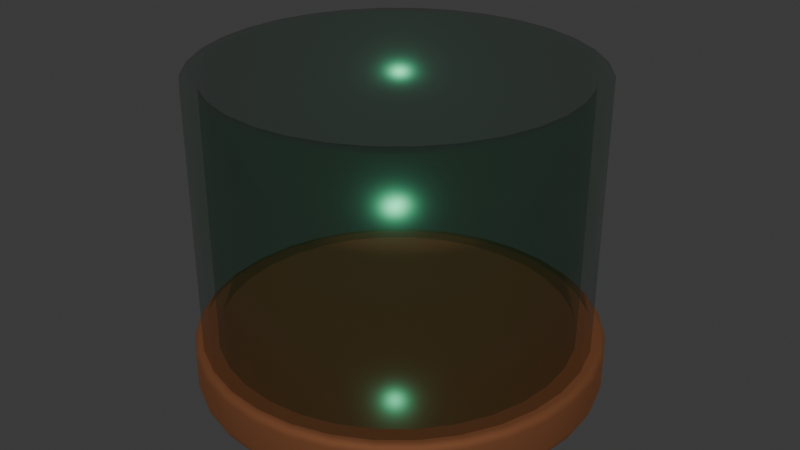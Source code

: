 # Source: TV_HeadJar.blend  (saved by Blender 4.0.36; exported with 4.5.12 LTS)
import bpy
from mathutils import Matrix  # noqa: F401  (used for matrix-valued properties, if any)

bpy.ops.wm.read_factory_settings(use_empty=True)
scene = bpy.context.scene
scene.name = 'Scene'

# ---- materials (node trees are filled in below, after node groups)
mat_head_base = bpy.data.materials.new('Head_Base')
mat_head_base.use_transparent_shadow = False
mat_head_glass = bpy.data.materials.new('head_Glass')
mat_head_glass.surface_render_method = 'BLENDED'
mat_head_glass.blend_method = 'BLEND'

# ---- material node trees
mat_head_base.use_nodes = True; mat_head_base.node_tree.nodes.clear()
_N = mat_head_base.node_tree.nodes; _L = mat_head_base.node_tree.links
n0 = _N.new('ShaderNodeBsdfPrincipled'); n0.name = 'Principled BSDF'; n0.location = (10, 300)
n0.inputs[0].default_value = (0.2585, 0.1008, 0.04281, 1.0)
n0.inputs[1].default_value = 0.7054
n0.inputs[2].default_value = 0.8333
n0.inputs[3].default_value = 1.45
n1 = _N.new('ShaderNodeOutputMaterial'); n1.name = 'Material Output'; n1.location = (300, 300)
_L.new(n0.outputs[0], n1.inputs[0])
n1.is_active_output = True
mat_head_glass.use_nodes = True; mat_head_glass.node_tree.nodes.clear()
_N = mat_head_glass.node_tree.nodes; _L = mat_head_glass.node_tree.links
n0 = _N.new('ShaderNodeBsdfPrincipled'); n0.name = 'Principled BSDF'; n0.location = (10, 300)
n0.inputs[0].default_value = (0.0, 0.1018, 0.04075, 1.0)
n0.inputs[1].default_value = 0.6977
n0.inputs[2].default_value = 0.2364
n0.inputs[3].default_value = 1.45
n0.inputs[4].default_value = 0.2558
n1 = _N.new('ShaderNodeOutputMaterial'); n1.name = 'Material Output'; n1.location = (300, 300)
n1.target = 'CYCLES'
n2 = _N.new('ShaderNodeOutputMaterial'); n2.name = 'Material Output.001'; n2.location = (0, 0)
n2.target = 'EEVEE'
n3 = _N.new('ShaderNodeMixShader'); n3.name = 'Mix Shader'; n3.location = (0, 0)
n3.label = 'Disable Shadow'
n3.hide = True
n4 = _N.new('ShaderNodeLightPath'); n4.name = 'Light Path'; n4.location = (0, 0)
n4.hide = True
n5 = _N.new('ShaderNodeBsdfTransparent'); n5.name = 'Transparent BSDF'; n5.location = (0, 0)
n5.hide = True
_L.new(n0.outputs[0], n1.inputs[0])
_L.new(n0.outputs[0], n3.inputs[1])
_L.new(n3.outputs[0], n2.inputs[0])
_L.new(n4.outputs[1], n3.inputs[0])
_L.new(n5.outputs[0], n3.inputs[2])
n1.is_active_output = True

# ---- world
world_world = bpy.data.worlds.new('World'); scene.world = world_world
world_world.use_nodes = True; world_world.node_tree.nodes.clear()
_N = world_world.node_tree.nodes; _L = world_world.node_tree.links
n0 = _N.new('ShaderNodeOutputWorld'); n0.name = 'World Output'; n0.location = (300, 300)
n1 = _N.new('ShaderNodeBackground'); n1.name = 'Background'; n1.location = (10, 300)
n1.inputs[0].default_value = (0.05088, 0.05088, 0.05088, 1.0)
_L.new(n1.outputs[0], n0.inputs[0])
n0.is_active_output = True
world_world.color = (0.05088, 0.05088, 0.05088)
world_world.use_sun_shadow = False
world_world.sun_shadow_jitter_overblur = 0.0

# ---- meshes
me_cylinder_001 = bpy.data.meshes.new('Cylinder.001')
me_cylinder_001.from_pydata([(0.05854, 0.5307, 0.1386), (0.05854, 0.537, 0.1341), (0.05854, 0.5412, 0.1274), (0.1619, 0.5205, 0.1386), (0.1631, 0.5267, 0.1341), (0.1639, 0.5309, 0.1274), (0.2613, 0.4904, 0.1386), (0.2637, 0.4962, 0.1341), (0.2653, 0.5001, 0.1274), (0.3528, 0.4414, 0.1386), (0.3564, 0.4467, 0.1341), (0.3587, 0.4502, 0.1274), (0.4331, 0.3755, 0.1386), (0.4376, 0.38, 0.1341), (0.4406, 0.383, 0.1274), (0.499, 0.2953, 0.1386), (0.5043, 0.2988, 0.1341), (0.5078, 0.3011, 0.1274), (0.548, 0.2037, 0.1386), (0.5538, 0.2061, 0.1341), (0.5577, 0.2077, 0.1274), (0.5781, 0.1043, 0.1386), (0.5843, 0.1055, 0.1341), (0.5885, 0.1064, 0.1274), (0.5883, 0.000952, 0.1386), (0.5946, 0.000952, 0.1341), (0.5988, 0.000952, 0.1274), (0.5781, -0.1024, 0.1386), (0.5843, -0.1036, 0.1341), (0.5885, -0.1045, 0.1274), (0.548, -0.2018, 0.1386), (0.5538, -0.2042, 0.1341), (0.5577, -0.2058, 0.1274), (0.499, -0.2934, 0.1386), (0.5043, -0.2969, 0.1341), (0.5078, -0.2992, 0.1274), (0.4331, -0.3736, 0.1386), (0.4376, -0.3781, 0.1341), (0.4406, -0.3811, 0.1274), (0.3528, -0.4395, 0.1386), (0.3564, -0.4448, 0.1341), (0.3587, -0.4483, 0.1274), (0.2613, -0.4885, 0.1386), (0.2637, -0.4943, 0.1341), (0.2653, -0.4982, 0.1274), (0.1619, -0.5186, 0.1386), (0.1631, -0.5248, 0.1341), (0.1639, -0.529, 0.1274), (0.05854, -0.5288, 0.1386), (0.05854, -0.5351, 0.1341), (0.05854, -0.5393, 0.1274), (-0.04481, -0.5186, 0.1386), (-0.04604, -0.5248, 0.1341), (-0.04687, -0.529, 0.1274), (-0.1442, -0.4885, 0.1386), (-0.1466, -0.4943, 0.1341), (-0.1482, -0.4982, 0.1274), (-0.2358, -0.4395, 0.1386), (-0.2393, -0.4448, 0.1341), (-0.2416, -0.4483, 0.1274), (-0.316, -0.3736, 0.1386), (-0.3205, -0.3781, 0.1341), (-0.3235, -0.3811, 0.1274), (-0.3819, -0.2934, 0.1386), (-0.3872, -0.2969, 0.1341), (-0.3907, -0.2992, 0.1274), (-0.4309, -0.2018, 0.1386), (-0.4367, -0.2042, 0.1341), (-0.4406, -0.2058, 0.1274), (-0.461, -0.1024, 0.1386), (-0.4672, -0.1036, 0.1341), (-0.4714, -0.1045, 0.1274), (-0.4712, 0.000952, 0.1386), (-0.4775, 0.000952, 0.1341), (-0.4818, 0.000952, 0.1274), (-0.461, 0.1043, 0.1386), (-0.4672, 0.1055, 0.1341), (-0.4714, 0.1064, 0.1274), (-0.4309, 0.2037, 0.1386), (-0.4367, 0.2061, 0.1341), (-0.4406, 0.2077, 0.1274), (-0.3819, 0.2953, 0.1386), (-0.3872, 0.2988, 0.1341), (-0.3907, 0.3011, 0.1274), (-0.316, 0.3755, 0.1386), (-0.3205, 0.38, 0.1341), (-0.3235, 0.383, 0.1274), (-0.2358, 0.4414, 0.1386), (-0.2393, 0.4467, 0.1341), (-0.2416, 0.4502, 0.1274), (-0.1442, 0.4904, 0.1386), (-0.1466, 0.4962, 0.1341), (-0.1482, 0.5001, 0.1274), (-0.04481, 0.5205, 0.1386), (-0.04604, 0.5267, 0.1341), (-0.04687, 0.5309, 0.1274), (0.05854, 0.5135, 0.003518), (0.05854, 0.5405, 0.02266), (0.05854, 0.5342, 0.0126), (0.05854, 0.5247, 0.005878), (0.1585, 0.5036, 0.003518), (0.1607, 0.5146, 0.005878), (0.1626, 0.5239, 0.0126), (0.1638, 0.5301, 0.02266), (0.2547, 0.4745, 0.003518), (0.259, 0.4848, 0.005878), (0.2626, 0.4936, 0.0126), (0.265, 0.4994, 0.02266), (0.3433, 0.4271, 0.003518), (0.3495, 0.4364, 0.005878), (0.3548, 0.4443, 0.0126), (0.3583, 0.4496, 0.02266), (0.421, 0.3634, 0.003518), (0.4289, 0.3713, 0.005878), (0.4356, 0.378, 0.0126), (0.4401, 0.3825, 0.02266), (0.4847, 0.2857, 0.003518), (0.494, 0.2919, 0.005878), (0.5019, 0.2972, 0.0126), (0.5072, 0.3007, 0.02266), (0.5321, 0.1971, 0.003518), (0.5424, 0.2014, 0.005878), (0.5512, 0.205, 0.0126), (0.557, 0.2074, 0.02266), (0.5612, 0.1009, 0.003518), (0.5722, 0.1031, 0.005878), (0.5815, 0.105, 0.0126), (0.5877, 0.1062, 0.02266), (0.5711, 0.000952, 0.003518), (0.5823, 0.000952, 0.005878), (0.5918, 0.000952, 0.0126), (0.5981, 0.000952, 0.02266), (0.5612, -0.09904, 0.003518), (0.5722, -0.1012, 0.005878), (0.5815, -0.1031, 0.0126), (0.5877, -0.1043, 0.02266), (0.5321, -0.1952, 0.003518), (0.5424, -0.1995, 0.005878), (0.5512, -0.2031, 0.0126), (0.557, -0.2055, 0.02266), (0.4847, -0.2838, 0.003518), (0.494, -0.29, 0.005878), (0.5019, -0.2953, 0.0126), (0.5072, -0.2988, 0.02266), (0.421, -0.3615, 0.003518), (0.4289, -0.3694, 0.005878), (0.4356, -0.3761, 0.0126), (0.4401, -0.3806, 0.02266), (0.3433, -0.4252, 0.003518), (0.3495, -0.4345, 0.005878), (0.3548, -0.4424, 0.0126), (0.3583, -0.4477, 0.02266), (0.2547, -0.4726, 0.003518), (0.259, -0.4829, 0.005878), (0.2626, -0.4917, 0.0126), (0.265, -0.4975, 0.02266), (0.1585, -0.5017, 0.003518), (0.1607, -0.5127, 0.005878), (0.1626, -0.522, 0.0126), (0.1638, -0.5282, 0.02266), (0.05854, -0.5116, 0.003518), (0.05854, -0.5228, 0.005878), (0.05854, -0.5323, 0.0126), (0.05854, -0.5386, 0.02266), (-0.04145, -0.5017, 0.003518), (-0.04363, -0.5127, 0.005878), (-0.04549, -0.522, 0.0126), (-0.04672, -0.5282, 0.02266), (-0.1376, -0.4726, 0.003518), (-0.1419, -0.4829, 0.005878), (-0.1455, -0.4917, 0.0126), (-0.1479, -0.4975, 0.02266), (-0.2262, -0.4252, 0.003518), (-0.2324, -0.4345, 0.005878), (-0.2377, -0.4424, 0.0126), (-0.2412, -0.4477, 0.02266), (-0.3039, -0.3615, 0.003518), (-0.3118, -0.3694, 0.005878), (-0.3185, -0.3761, 0.0126), (-0.323, -0.3806, 0.02266), (-0.3676, -0.2838, 0.003518), (-0.3769, -0.29, 0.005878), (-0.3848, -0.2953, 0.0126), (-0.3901, -0.2988, 0.02266), (-0.415, -0.1952, 0.003518), (-0.4253, -0.1995, 0.005878), (-0.4341, -0.2031, 0.0126), (-0.4399, -0.2055, 0.02266), (-0.4442, -0.09904, 0.003518), (-0.4551, -0.1012, 0.005878), (-0.4644, -0.1031, 0.0126), (-0.4706, -0.1043, 0.02266), (-0.454, 0.000952, 0.003518), (-0.4652, 0.000952, 0.005878), (-0.4747, 0.000952, 0.0126), (-0.481, 0.000952, 0.02266), (-0.4442, 0.1009, 0.003518), (-0.4551, 0.1031, 0.005878), (-0.4644, 0.105, 0.0126), (-0.4706, 0.1062, 0.02266), (-0.415, 0.1971, 0.003518), (-0.4253, 0.2014, 0.005878), (-0.4341, 0.205, 0.0126), (-0.4399, 0.2074, 0.02266), (-0.3676, 0.2857, 0.003518), (-0.3769, 0.2919, 0.005878), (-0.3848, 0.2972, 0.0126), (-0.3901, 0.3007, 0.02266), (-0.3039, 0.3634, 0.003518), (-0.3118, 0.3713, 0.005878), (-0.3185, 0.378, 0.0126), (-0.323, 0.3825, 0.02266), (-0.2262, 0.4271, 0.003518), (-0.2324, 0.4364, 0.005878), (-0.2377, 0.4443, 0.0126), (-0.2412, 0.4496, 0.02266), (-0.1376, 0.4745, 0.003518), (-0.1419, 0.4848, 0.005878), (-0.1455, 0.4936, 0.0126), (-0.1479, 0.4994, 0.02266), (-0.04145, 0.5036, 0.003518), (-0.04363, 0.5146, 0.005878), (-0.04549, 0.5239, 0.0126), (-0.04672, 0.5301, 0.02266), (0.05854, 0.5427, 0.1194), (0.1642, 0.5323, 0.1194), (0.2659, 0.5015, 0.1194), (0.3595, 0.4514, 0.1194), (0.4416, 0.384, 0.1194), (0.509, 0.3019, 0.1194), (0.5591, 0.2083, 0.1194), (0.5899, 0.1066, 0.1194), (0.6003, 0.000952, 0.1194), (0.5899, -0.1047, 0.1194), (0.5591, -0.2064, 0.1194), (0.509, -0.3, 0.1194), (0.4416, -0.3821, 0.1194), (0.3595, -0.4495, 0.1194), (0.2659, -0.4996, 0.1194), (0.1642, -0.5304, 0.1194), (0.05854, -0.5408, 0.1194), (-0.04716, -0.5304, 0.1194), (-0.1488, -0.4996, 0.1194), (-0.2425, -0.4495, 0.1194), (-0.3246, -0.3821, 0.1194), (-0.3919, -0.3, 0.1194), (-0.442, -0.2064, 0.1194), (-0.4728, -0.1047, 0.1194), (-0.4832, 0.000952, 0.1194), (-0.4728, 0.1066, 0.1194), (-0.442, 0.2083, 0.1194), (-0.3919, 0.3019, 0.1194), (-0.3246, 0.384, 0.1194), (-0.2425, 0.4514, 0.1194), (-0.1488, 0.5015, 0.1194), (-0.04716, 0.5323, 0.1194), (0.1642, 0.5323, 0.03453), (0.05854, 0.5427, 0.03453), (0.2659, 0.5015, 0.03453), (0.3595, 0.4514, 0.03453), (0.4416, 0.384, 0.03453), (0.509, 0.3019, 0.03453), (0.5591, 0.2083, 0.03453), (0.5899, 0.1066, 0.03453), (0.6003, 0.000952, 0.03453), (0.5899, -0.1047, 0.03453), (0.5591, -0.2064, 0.03453), (0.509, -0.3, 0.03453), (0.4416, -0.3821, 0.03453), (0.3595, -0.4495, 0.03453), (0.2659, -0.4996, 0.03453), (0.1642, -0.5304, 0.03453), (0.05854, -0.5408, 0.03453), (-0.04716, -0.5304, 0.03453), (-0.1488, -0.4996, 0.03453), (-0.2425, -0.4495, 0.03453), (-0.3246, -0.3821, 0.03453), (-0.3919, -0.3, 0.03453), (-0.442, -0.2064, 0.03453), (-0.4728, -0.1047, 0.03453), (-0.4832, 0.000952, 0.03453), (-0.4728, 0.1066, 0.03453), (-0.442, 0.2083, 0.03453), (-0.3919, 0.3019, 0.03453), (-0.3246, 0.384, 0.03453), (-0.2425, 0.4514, 0.03453), (-0.1488, 0.5015, 0.03453), (-0.04716, 0.5323, 0.03453), (0.1604, 0.5132, 0.1401), (0.05854, 0.5232, 0.1401), (0.2584, 0.4835, 0.1401), (0.3487, 0.4352, 0.1401), (0.4278, 0.3703, 0.1401), (0.4928, 0.2911, 0.1401), (0.5411, 0.2008, 0.1401), (0.5708, 0.1028, 0.1401), (0.5808, 0.000952, 0.1401), (0.5708, -0.1009, 0.1401), (0.5411, -0.1989, 0.1401), (0.4928, -0.2892, 0.1401), (0.4278, -0.3683, 0.1401), (0.3487, -0.4333, 0.1401), (0.2584, -0.4816, 0.1401), (0.1604, -0.5113, 0.1401), (0.05854, -0.5213, 0.1401), (-0.04335, -0.5113, 0.1401), (-0.1413, -0.4816, 0.1401), (-0.2316, -0.4333, 0.1401), (-0.3108, -0.3683, 0.1401), (-0.3757, -0.2892, 0.1401), (-0.424, -0.1989, 0.1401), (-0.4537, -0.1009, 0.1401), (-0.4637, 0.000952, 0.1401), (-0.4537, 0.1028, 0.1401), (-0.424, 0.2008, 0.1401), (-0.3757, 0.2911, 0.1401), (-0.3108, 0.3703, 0.1401), (-0.2316, 0.4352, 0.1401), (-0.1413, 0.4835, 0.1401), (-0.04335, 0.5132, 0.1401), (0.05456, 0.5097, 0.1201), (0.1549, 0.4998, 0.1201), (0.2514, 0.4706, 0.1201), (0.3403, 0.423, 0.1201), (0.4182, 0.3591, 0.1201), (0.4822, 0.2812, 0.1201), (0.5297, 0.1922, 0.1201), (0.559, 0.09576, 0.1201), (0.5689, -0.004579, 0.1201), (0.559, -0.1049, 0.1201), (0.5297, -0.2014, 0.1201), (0.4822, -0.2903, 0.1201), (0.4182, -0.3682, 0.1201), (0.3403, -0.4322, 0.1201), (0.2514, -0.4797, 0.1201), (0.1549, -0.509, 0.1201), (0.05456, -0.5189, 0.1201), (-0.04577, -0.509, 0.1201), (-0.1423, -0.4797, 0.1201), (-0.2312, -0.4322, 0.1201), (-0.3091, -0.3682, 0.1201), (-0.3731, -0.2903, 0.1201), (-0.4206, -0.2014, 0.1201), (-0.4499, -0.1049, 0.1201), (-0.4597, -0.004579, 0.1201), (-0.4499, 0.09576, 0.1201), (-0.4206, 0.1922, 0.1201), (-0.3731, 0.2812, 0.1201), (-0.3091, 0.3591, 0.1201), (-0.2312, 0.423, 0.1201), (-0.1423, 0.4706, 0.1201), (-0.04577, 0.4998, 0.1201), (0.05456, 0.5097, 0.842), (0.1549, 0.4998, 0.842), (0.2514, 0.4706, 0.842), (0.3403, 0.423, 0.842), (0.4182, 0.3591, 0.842), (0.4822, 0.2812, 0.842), (0.5297, 0.1922, 0.842), (0.559, 0.09576, 0.842), (0.5689, -0.004579, 0.842), (0.559, -0.1049, 0.842), (0.5297, -0.2014, 0.842), (0.4822, -0.2903, 0.842), (0.4182, -0.3682, 0.842), (0.3403, -0.4322, 0.842), (0.2514, -0.4797, 0.842), (0.1549, -0.509, 0.842), (0.05456, -0.5189, 0.842), (-0.04577, -0.509, 0.842), (-0.1423, -0.4797, 0.842), (-0.2312, -0.4322, 0.842), (-0.3091, -0.3682, 0.842), (-0.3731, -0.2903, 0.842), (-0.4206, -0.2014, 0.842), (-0.4499, -0.1049, 0.842), (-0.4597, -0.004579, 0.842), (-0.4499, 0.09576, 0.842), (-0.4206, 0.1922, 0.842), (-0.3731, 0.2812, 0.842), (-0.3091, 0.3591, 0.842), (-0.2312, 0.423, 0.842), (-0.1423, 0.4706, 0.842), (-0.04577, 0.4998, 0.842), (0.05456, 0.4692, 0.1201), (0.147, 0.4601, 0.1201), (0.2359, 0.4331, 0.1201), (0.3178, 0.3894, 0.1201), (0.3896, 0.3304, 0.1201), (0.4485, 0.2586, 0.1201), (0.4923, 0.1767, 0.1201), (0.5192, 0.08785, 0.1201), (0.5284, -0.004579, 0.1201), (0.5192, -0.09701, 0.1201), (0.4923, -0.1859, 0.1201), (0.4485, -0.2678, 0.1201), (0.3896, -0.3396, 0.1201), (0.3178, -0.3985, 0.1201), (0.2359, -0.4423, 0.1201), (0.147, -0.4693, 0.1201), (0.05456, -0.4784, 0.1201), (-0.03787, -0.4693, 0.1201), (-0.1268, -0.4423, 0.1201), (-0.2087, -0.3985, 0.1201), (-0.2805, -0.3396, 0.1201), (-0.3394, -0.2678, 0.1201), (-0.3832, -0.1859, 0.1201), (-0.4101, -0.09701, 0.1201), (-0.4192, -0.004579, 0.1201), (-0.4101, 0.08785, 0.1201), (-0.3832, 0.1767, 0.1201), (-0.3394, 0.2586, 0.1201), (-0.2805, 0.3304, 0.1201), (-0.2087, 0.3894, 0.1201), (-0.1268, 0.4331, 0.1201), (-0.03787, 0.4601, 0.1201), (0.05456, 0.4692, 0.842), (0.147, 0.4601, 0.842), (0.2359, 0.4331, 0.842), (0.3178, 0.3894, 0.842), (0.3896, 0.3304, 0.842), (0.4485, 0.2586, 0.842), (0.4923, 0.1767, 0.842), (0.5192, 0.08785, 0.842), (0.5284, -0.004579, 0.842), (0.5192, -0.09701, 0.842), (0.4923, -0.1859, 0.842), (0.4485, -0.2678, 0.842), (0.3896, -0.3396, 0.842), (0.3178, -0.3985, 0.842), (0.2359, -0.4423, 0.842), (0.147, -0.4693, 0.842), (0.05456, -0.4784, 0.842), (-0.03787, -0.4693, 0.842), (-0.1268, -0.4423, 0.842), (-0.2087, -0.3985, 0.842), (-0.2805, -0.3396, 0.842), (-0.3394, -0.2678, 0.842), (-0.3832, -0.1859, 0.842), (-0.4101, -0.09701, 0.842), (-0.4192, -0.004579, 0.842), (-0.4101, 0.08785, 0.842), (-0.3832, 0.1767, 0.842), (-0.3394, 0.2586, 0.842), (-0.2805, 0.3304, 0.842), (-0.2087, 0.3894, 0.842), (-0.1268, 0.4331, 0.842), (-0.03787, 0.4601, 0.842)], [], [(100, 104, 108, 112, 116, 120, 124, 128, 132, 136, 140, 144, 148, 152, 156, 160, 164, 168, 172, 176, 180, 184, 188, 192, 196, 200, 204, 208, 212, 216, 220, 96), (224, 2, 5, 225), (2, 1, 4, 5), (1, 0, 3, 4), (0, 289, 288, 3), (225, 5, 8, 226), (5, 4, 7, 8), (4, 3, 6, 7), (3, 288, 290, 6), (226, 8, 11, 227), (8, 7, 10, 11), (7, 6, 9, 10), (6, 290, 291, 9), (227, 11, 14, 228), (11, 10, 13, 14), (10, 9, 12, 13), (9, 291, 292, 12), (228, 14, 17, 229), (14, 13, 16, 17), (13, 12, 15, 16), (12, 292, 293, 15), (229, 17, 20, 230), (17, 16, 19, 20), (16, 15, 18, 19), (15, 293, 294, 18), (230, 20, 23, 231), (20, 19, 22, 23), (19, 18, 21, 22), (18, 294, 295, 21), (231, 23, 26, 232), (23, 22, 25, 26), (22, 21, 24, 25), (21, 295, 296, 24), (232, 26, 29, 233), (26, 25, 28, 29), (25, 24, 27, 28), (24, 296, 297, 27), (233, 29, 32, 234), (29, 28, 31, 32), (28, 27, 30, 31), (27, 297, 298, 30), (234, 32, 35, 235), (32, 31, 34, 35), (31, 30, 33, 34), (30, 298, 299, 33), (235, 35, 38, 236), (35, 34, 37, 38), (34, 33, 36, 37), (33, 299, 300, 36), (236, 38, 41, 237), (38, 37, 40, 41), (37, 36, 39, 40), (36, 300, 301, 39), (237, 41, 44, 238), (41, 40, 43, 44), (40, 39, 42, 43), (39, 301, 302, 42), (238, 44, 47, 239), (44, 43, 46, 47), (43, 42, 45, 46), (42, 302, 303, 45), (239, 47, 50, 240), (47, 46, 49, 50), (46, 45, 48, 49), (45, 303, 304, 48), (240, 50, 53, 241), (50, 49, 52, 53), (49, 48, 51, 52), (48, 304, 305, 51), (241, 53, 56, 242), (53, 52, 55, 56), (52, 51, 54, 55), (51, 305, 306, 54), (242, 56, 59, 243), (56, 55, 58, 59), (55, 54, 57, 58), (54, 306, 307, 57), (243, 59, 62, 244), (59, 58, 61, 62), (58, 57, 60, 61), (57, 307, 308, 60), (244, 62, 65, 245), (62, 61, 64, 65), (61, 60, 63, 64), (60, 308, 309, 63), (245, 65, 68, 246), (65, 64, 67, 68), (64, 63, 66, 67), (63, 309, 310, 66), (246, 68, 71, 247), (68, 67, 70, 71), (67, 66, 69, 70), (66, 310, 311, 69), (247, 71, 74, 248), (71, 70, 73, 74), (70, 69, 72, 73), (69, 311, 312, 72), (248, 74, 77, 249), (74, 73, 76, 77), (73, 72, 75, 76), (72, 312, 313, 75), (249, 77, 80, 250), (77, 76, 79, 80), (76, 75, 78, 79), (75, 313, 314, 78), (250, 80, 83, 251), (80, 79, 82, 83), (79, 78, 81, 82), (78, 314, 315, 81), (251, 83, 86, 252), (83, 82, 85, 86), (82, 81, 84, 85), (81, 315, 316, 84), (252, 86, 89, 253), (86, 85, 88, 89), (85, 84, 87, 88), (84, 316, 317, 87), (253, 89, 92, 254), (89, 88, 91, 92), (88, 87, 90, 91), (87, 317, 318, 90), (254, 92, 95, 255), (92, 91, 94, 95), (91, 90, 93, 94), (90, 318, 319, 93), (255, 95, 2, 224), (95, 94, 1, 2), (94, 93, 0, 1), (93, 319, 289, 0), (256, 103, 97, 257), (103, 102, 98, 97), (102, 101, 99, 98), (101, 100, 96, 99), (258, 107, 103, 256), (107, 106, 102, 103), (106, 105, 101, 102), (105, 104, 100, 101), (259, 111, 107, 258), (111, 110, 106, 107), (110, 109, 105, 106), (109, 108, 104, 105), (260, 115, 111, 259), (115, 114, 110, 111), (114, 113, 109, 110), (113, 112, 108, 109), (261, 119, 115, 260), (119, 118, 114, 115), (118, 117, 113, 114), (117, 116, 112, 113), (262, 123, 119, 261), (123, 122, 118, 119), (122, 121, 117, 118), (121, 120, 116, 117), (263, 127, 123, 262), (127, 126, 122, 123), (126, 125, 121, 122), (125, 124, 120, 121), (264, 131, 127, 263), (131, 130, 126, 127), (130, 129, 125, 126), (129, 128, 124, 125), (265, 135, 131, 264), (135, 134, 130, 131), (134, 133, 129, 130), (133, 132, 128, 129), (266, 139, 135, 265), (139, 138, 134, 135), (138, 137, 133, 134), (137, 136, 132, 133), (267, 143, 139, 266), (143, 142, 138, 139), (142, 141, 137, 138), (141, 140, 136, 137), (268, 147, 143, 267), (147, 146, 142, 143), (146, 145, 141, 142), (145, 144, 140, 141), (269, 151, 147, 268), (151, 150, 146, 147), (150, 149, 145, 146), (149, 148, 144, 145), (270, 155, 151, 269), (155, 154, 150, 151), (154, 153, 149, 150), (153, 152, 148, 149), (271, 159, 155, 270), (159, 158, 154, 155), (158, 157, 153, 154), (157, 156, 152, 153), (272, 163, 159, 271), (163, 162, 158, 159), (162, 161, 157, 158), (161, 160, 156, 157), (273, 167, 163, 272), (167, 166, 162, 163), (166, 165, 161, 162), (165, 164, 160, 161), (274, 171, 167, 273), (171, 170, 166, 167), (170, 169, 165, 166), (169, 168, 164, 165), (275, 175, 171, 274), (175, 174, 170, 171), (174, 173, 169, 170), (173, 172, 168, 169), (276, 179, 175, 275), (179, 178, 174, 175), (178, 177, 173, 174), (177, 176, 172, 173), (277, 183, 179, 276), (183, 182, 178, 179), (182, 181, 177, 178), (181, 180, 176, 177), (278, 187, 183, 277), (187, 186, 182, 183), (186, 185, 181, 182), (185, 184, 180, 181), (279, 191, 187, 278), (191, 190, 186, 187), (190, 189, 185, 186), (189, 188, 184, 185), (280, 195, 191, 279), (195, 194, 190, 191), (194, 193, 189, 190), (193, 192, 188, 189), (281, 199, 195, 280), (199, 198, 194, 195), (198, 197, 193, 194), (197, 196, 192, 193), (282, 203, 199, 281), (203, 202, 198, 199), (202, 201, 197, 198), (201, 200, 196, 197), (283, 207, 203, 282), (207, 206, 202, 203), (206, 205, 201, 202), (205, 204, 200, 201), (284, 211, 207, 283), (211, 210, 206, 207), (210, 209, 205, 206), (209, 208, 204, 205), (285, 215, 211, 284), (215, 214, 210, 211), (214, 213, 209, 210), (213, 212, 208, 209), (286, 219, 215, 285), (219, 218, 214, 215), (218, 217, 213, 214), (217, 216, 212, 213), (287, 223, 219, 286), (223, 222, 218, 219), (222, 221, 217, 218), (221, 220, 216, 217), (257, 97, 223, 287), (97, 98, 222, 223), (98, 99, 221, 222), (99, 96, 220, 221), (224, 225, 256, 257), (225, 226, 258, 256), (226, 227, 259, 258), (227, 228, 260, 259), (228, 229, 261, 260), (229, 230, 262, 261), (231, 263, 262, 230), (232, 264, 263, 231), (233, 265, 264, 232), (234, 266, 265, 233), (235, 267, 266, 234), (236, 268, 267, 235), (237, 269, 268, 236), (238, 270, 269, 237), (239, 271, 270, 238), (240, 272, 271, 239), (241, 273, 272, 240), (242, 274, 273, 241), (243, 275, 274, 242), (244, 276, 275, 243), (245, 277, 276, 244), (246, 278, 277, 245), (246, 247, 279, 278), (247, 248, 280, 279), (248, 249, 281, 280), (249, 250, 282, 281), (250, 251, 283, 282), (251, 252, 284, 283), (252, 253, 285, 284), (253, 254, 286, 285), (254, 255, 287, 286), (255, 224, 257, 287), (289, 319, 318, 317, 316, 315, 314, 313, 312, 311, 310, 309, 308, 307, 306, 305, 304, 303, 302, 301, 300, 299, 298, 297, 296, 295, 294, 293, 292, 291, 290, 288), (351, 383, 352, 320), (322, 354, 355, 323), (323, 355, 356, 324), (324, 356, 357, 325), (325, 357, 358, 326), (326, 358, 359, 327), (327, 359, 360, 328), (328, 360, 361, 329), (329, 361, 362, 330), (330, 362, 363, 331), (331, 363, 364, 332), (332, 364, 365, 333), (333, 365, 366, 334), (334, 366, 367, 335), (335, 367, 368, 336), (336, 368, 369, 337), (337, 369, 370, 338), (338, 370, 371, 339), (339, 371, 372, 340), (340, 372, 373, 341), (341, 373, 374, 342), (342, 374, 375, 343), (343, 375, 376, 344), (344, 376, 377, 345), (345, 377, 378, 346), (346, 378, 379, 347), (347, 379, 380, 348), (348, 380, 381, 349), (349, 381, 382, 350), (350, 382, 383, 351), (320, 352, 353, 321), (321, 353, 354, 322), (415, 384, 416, 447), (386, 387, 419, 418), (387, 388, 420, 419), (388, 389, 421, 420), (389, 390, 422, 421), (390, 391, 423, 422), (391, 392, 424, 423), (392, 393, 425, 424), (393, 394, 426, 425), (394, 395, 427, 426), (395, 396, 428, 427), (396, 397, 429, 428), (397, 398, 430, 429), (398, 399, 431, 430), (399, 400, 432, 431), (400, 401, 433, 432), (401, 402, 434, 433), (402, 403, 435, 434), (403, 404, 436, 435), (404, 405, 437, 436), (405, 406, 438, 437), (406, 407, 439, 438), (407, 408, 440, 439), (408, 409, 441, 440), (409, 410, 442, 441), (410, 411, 443, 442), (411, 412, 444, 443), (412, 413, 445, 444), (413, 414, 446, 445), (414, 415, 447, 446), (384, 385, 417, 416), (385, 386, 418, 417), (320, 321, 385, 384), (321, 322, 386, 385), (322, 323, 387, 386), (323, 324, 388, 387), (324, 325, 389, 388), (325, 326, 390, 389), (326, 327, 391, 390), (327, 328, 392, 391), (328, 329, 393, 392), (329, 330, 394, 393), (330, 331, 395, 394), (331, 332, 396, 395), (332, 333, 397, 396), (333, 334, 398, 397), (334, 335, 399, 398), (335, 336, 400, 399), (336, 337, 401, 400), (337, 338, 402, 401), (338, 339, 403, 402), (339, 340, 404, 403), (340, 341, 405, 404), (341, 342, 406, 405), (342, 343, 407, 406), (343, 344, 408, 407), (344, 345, 409, 408), (345, 346, 410, 409), (346, 347, 411, 410), (347, 348, 412, 411), (348, 349, 413, 412), (349, 350, 414, 413), (350, 351, 415, 414), (351, 320, 384, 415), (353, 352, 416, 417), (354, 353, 417, 418), (355, 354, 418, 419), (356, 355, 419, 420), (357, 356, 420, 421), (358, 357, 421, 422), (359, 358, 422, 423), (360, 359, 423, 424), (361, 360, 424, 425), (362, 361, 425, 426), (363, 362, 426, 427), (364, 363, 427, 428), (365, 364, 428, 429), (366, 365, 429, 430), (367, 366, 430, 431), (368, 367, 431, 432), (369, 368, 432, 433), (370, 369, 433, 434), (371, 370, 434, 435), (372, 371, 435, 436), (373, 372, 436, 437), (374, 373, 437, 438), (375, 374, 438, 439), (376, 375, 439, 440), (377, 376, 440, 441), (378, 377, 441, 442), (379, 378, 442, 443), (380, 379, 443, 444), (381, 380, 444, 445), (382, 381, 445, 446), (383, 382, 446, 447), (352, 383, 447, 416)])
me_cylinder_001.polygons.foreach_set('use_smooth', [True] * 418)
me_cylinder_001.polygons.foreach_set('material_index', [0, 0, 0, 0, 0, 0, 0, 0, 0, 0, 0, 0, 0, 0, 0, 0, 0, 0, 0, 0, 0, 0, 0, 0, 0, 0, 0, 0, 0, 0, 0, 0, 0, 0, 0, 0, 0, 0, 0, 0, 0, 0, 0, 0, 0, 0, 0, 0, 0, 0, 0, 0, 0, 0, 0, 0, 0, 0, 0, 0, 0, 0, 0, 0, 0, 0, 0, 0, 0, 0, 0, 0, 0, 0, 0, 0, 0, 0, 0, 0, 0, 0, 0, 0, 0, 0, 0, 0, 0, 0, 0, 0, 0, 0, 0, 0, 0, 0, 0, 0, 0, 0, 0, 0, 0, 0, 0, 0, 0, 0, 0, 0, 0, 0, 0, 0, 0, 0, 0, 0, 0, 0, 0, 0, 0, 0, 0, 0, 0, 0, 0, 0, 0, 0, 0, 0, 0, 0, 0, 0, 0, 0, 0, 0, 0, 0, 0, 0, 0, 0, 0, 0, 0, 0, 0, 0, 0, 0, 0, 0, 0, 0, 0, 0, 0, 0, 0, 0, 0, 0, 0, 0, 0, 0, 0, 0, 0, 0, 0, 0, 0, 0, 0, 0, 0, 0, 0, 0, 0, 0, 0, 0, 0, 0, 0, 0, 0, 0, 0, 0, 0, 0, 0, 0, 0, 0, 0, 0, 0, 0, 0, 0, 0, 0, 0, 0, 0, 0, 0, 0, 0, 0, 0, 0, 0, 0, 0, 0, 0, 0, 0, 0, 0, 0, 0, 0, 0, 0, 0, 0, 0, 0, 0, 0, 0, 0, 0, 0, 0, 0, 0, 0, 0, 0, 0, 0, 0, 0, 0, 0, 0, 0, 0, 0, 0, 0, 0, 0, 0, 0, 0, 0, 0, 0, 0, 0, 0, 0, 0, 0, 0, 0, 0, 0, 0, 0, 0, 0, 0, 0, 1, 1, 1, 1, 1, 1, 1, 1, 1, 1, 1, 1, 1, 1, 1, 1, 1, 1, 1, 1, 1, 1, 1, 1, 1, 1, 1, 1, 1, 1, 1, 1, 1, 1, 1, 1, 1, 1, 1, 1, 1, 1, 1, 1, 1, 1, 1, 1, 1, 1, 1, 1, 1, 1, 1, 1, 1, 1, 1, 1, 1, 1, 1, 1, 1, 1, 1, 1, 1, 1, 1, 1, 1, 1, 1, 1, 1, 1, 1, 1, 1, 1, 1, 1, 1, 1, 1, 1, 1, 1, 1, 1, 1, 1, 1, 1, 1, 1, 1, 1, 1, 1, 1, 1, 1, 1, 1, 1, 1, 1, 1, 1, 1, 1, 1, 1, 1, 1, 1, 1, 1, 1, 1, 1, 1, 1, 1, 1])
_uv = me_cylinder_001.uv_layers.new(name='UVMap')
_uv.uv.foreach_set('vector', [0.4617, 0.8642, 0.4798, 0.8206, 0.489, 0.7743, 0.489, 0.7271, 0.4798, 0.6808, 0.4617, 0.6371, 0.4355, 0.5979, 0.4021, 0.5645, 0.3629, 0.5383, 0.3192, 0.5202, 0.2729, 0.511, 0.2257, 0.511, 0.1794, 0.5202, 0.1358, 0.5383, 0.09656, 0.5645, 0.06317, 0.5979, 0.03694, 0.6371, 0.01888, 0.6808, 0.009668, 0.7271, 0.009668, 0.7743, 0.01888, 0.8206, 0.03694, 0.8642, 0.06317, 0.9034, 0.09656, 0.9368, 0.1358, 0.9631, 0.1794, 0.9811, 0.2257, 0.9903, 0.2729, 0.9903, 0.3192, 0.9811, 0.3629, 0.9631, 0.4021, 0.9368, 0.4355, 0.9034, 0.5082, 0.3168, 0.5045, 0.3165, 0.5045, 0.3578, 0.5082, 0.3583, 0.5045, 0.3165, 0.5013, 0.3155, 0.5013, 0.3566, 0.5045, 0.3578, 0.009633, 0.3238, 0.01248, 0.3229, 0.00296, 0.2751, 2.441e-08, 0.2754, 0.01248, 0.3229, 0.01584, 0.3219, 0.006452, 0.2747, 0.00296, 0.2751, 0.5082, 0.3583, 0.5045, 0.3578, 0.5045, 0.393, 0.5082, 0.3936, 0.5045, 0.3578, 0.5013, 0.3566, 0.5013, 0.3915, 0.5045, 0.393, 2.441e-08, 0.2754, 0.00296, 0.2751, 0.00296, 0.2263, 2.02e-08, 0.226, 0.00296, 0.2751, 0.006452, 0.2747, 0.006452, 0.2266, 0.00296, 0.2263, 0.7228, 0.3583, 0.7265, 0.3578, 0.7265, 0.3165, 0.7228, 0.3168, 0.7265, 0.3578, 0.7297, 0.3566, 0.7297, 0.3155, 0.7265, 0.3165, 2.02e-08, 0.226, 0.00296, 0.2263, 0.01248, 0.1784, 0.009633, 0.1775, 0.00296, 0.2263, 0.006452, 0.2266, 0.01584, 0.1794, 0.01248, 0.1784, 0.7228, 0.3168, 0.7265, 0.3165, 0.7265, 0.2705, 0.7228, 0.2707, 0.7265, 0.3165, 0.7297, 0.3155, 0.7297, 0.2699, 0.7265, 0.2705, 0.009633, 0.1775, 0.01248, 0.1784, 0.03115, 0.1333, 0.02853, 0.1319, 0.01248, 0.1784, 0.01584, 0.1794, 0.03425, 0.135, 0.03115, 0.1333, 0.7228, 0.2707, 0.7265, 0.2705, 0.7265, 0.2217, 0.7228, 0.2217, 0.7265, 0.2705, 0.7297, 0.2699, 0.7297, 0.2215, 0.7265, 0.2217, 0.02853, 0.1319, 0.03115, 0.1333, 0.05826, 0.09276, 0.05596, 0.09088, 0.03115, 0.1333, 0.03425, 0.135, 0.06097, 0.09499, 0.05826, 0.09276, 0.7228, 0.2217, 0.7265, 0.2217, 0.7265, 0.1719, 0.7228, 0.1718, 0.7265, 0.2217, 0.7297, 0.2215, 0.7297, 0.1721, 0.7265, 0.1719, 0.05596, 0.09088, 0.05826, 0.09276, 0.09276, 0.05826, 0.09088, 0.05596, 0.05826, 0.09276, 0.06097, 0.09499, 0.09499, 0.06097, 0.09276, 0.05826, 0.7228, 0.1718, 0.7265, 0.1719, 0.7265, 0.1231, 0.7228, 0.1229, 0.7265, 0.1719, 0.7297, 0.1721, 0.7297, 0.1237, 0.7265, 0.1231, 0.09088, 0.05596, 0.09276, 0.05826, 0.1333, 0.03115, 0.1319, 0.02853, 0.09276, 0.05826, 0.09499, 0.06097, 0.135, 0.03425, 0.1333, 0.03115, 0.7228, 0.1229, 0.7265, 0.1231, 0.7265, 0.07711, 0.7228, 0.07678, 0.7265, 0.1231, 0.7297, 0.1237, 0.7297, 0.07805, 0.7265, 0.07711, 0.1319, 0.02853, 0.1333, 0.03115, 0.1784, 0.01248, 0.1775, 0.009633, 0.1333, 0.03115, 0.135, 0.03425, 0.1794, 0.01584, 0.1784, 0.01248, 0.7228, 0.07678, 0.7265, 0.07711, 0.7265, 0.03573, 0.7228, 0.03529, 0.7265, 0.07711, 0.7297, 0.07805, 0.7297, 0.03699, 0.7265, 0.03573, 0.1775, 0.009633, 0.1784, 0.01248, 0.2263, 0.00296, 0.226, 9.203e-09, 0.1784, 0.01248, 0.1794, 0.01584, 0.2266, 0.006452, 0.2263, 0.00296, 0.7228, 0.03529, 0.7265, 0.03573, 0.7265, 0.0005395, 0.7228, 3.587e-09, 0.7265, 0.03573, 0.7297, 0.03699, 0.7297, 0.002076, 0.7265, 0.0005395, 0.226, 9.203e-09, 0.2263, 0.00296, 0.2751, 0.00296, 0.2754, 2.468e-08, 0.2263, 0.00296, 0.2266, 0.006452, 0.2747, 0.006452, 0.2751, 0.00296, 0.6086, 0.3583, 0.6123, 0.3578, 0.6123, 0.3165, 0.6086, 0.3168, 0.6123, 0.3578, 0.6155, 0.3566, 0.6155, 0.3155, 0.6123, 0.3165, 0.2754, 2.468e-08, 0.2751, 0.00296, 0.3229, 0.01248, 0.3238, 0.009633, 0.2751, 0.00296, 0.2747, 0.006452, 0.3219, 0.01584, 0.3229, 0.01248, 0.6086, 0.3168, 0.6123, 0.3165, 0.6123, 0.2705, 0.6086, 0.2707, 0.6123, 0.3165, 0.6155, 0.3155, 0.6155, 0.2699, 0.6123, 0.2705, 0.3238, 0.009633, 0.3229, 0.01248, 0.368, 0.03115, 0.3694, 0.02853, 0.3229, 0.01248, 0.3219, 0.01584, 0.3663, 0.03425, 0.368, 0.03115, 0.6086, 0.2707, 0.6123, 0.2705, 0.6123, 0.2217, 0.6086, 0.2217, 0.6123, 0.2705, 0.6155, 0.2699, 0.6155, 0.2215, 0.6123, 0.2217, 0.3694, 0.02853, 0.368, 0.03115, 0.4086, 0.05826, 0.4105, 0.05596, 0.368, 0.03115, 0.3663, 0.03425, 0.4063, 0.06097, 0.4086, 0.05826, 0.6086, 0.2217, 0.6123, 0.2217, 0.6123, 0.1719, 0.6086, 0.1718, 0.6123, 0.2217, 0.6155, 0.2215, 0.6155, 0.1721, 0.6123, 0.1719, 0.4105, 0.05596, 0.4086, 0.05826, 0.4431, 0.09276, 0.4454, 0.09088, 0.4086, 0.05826, 0.4063, 0.06097, 0.4404, 0.09499, 0.4431, 0.09276, 0.6086, 0.1718, 0.6123, 0.1719, 0.6123, 0.1231, 0.6086, 0.1229, 0.6123, 0.1719, 0.6155, 0.1721, 0.6155, 0.1237, 0.6123, 0.1231, 0.4454, 0.09088, 0.4431, 0.09276, 0.4702, 0.1333, 0.4728, 0.1319, 0.4431, 0.09276, 0.4404, 0.09499, 0.4671, 0.135, 0.4702, 0.1333, 0.6086, 0.1229, 0.6123, 0.1231, 0.6123, 0.07711, 0.6086, 0.07678, 0.6123, 0.1231, 0.6155, 0.1237, 0.6155, 0.07805, 0.6123, 0.07711, 0.4728, 0.1319, 0.4702, 0.1333, 0.4889, 0.1784, 0.4917, 0.1775, 0.4702, 0.1333, 0.4671, 0.135, 0.4855, 0.1794, 0.4889, 0.1784, 0.6086, 0.07678, 0.6123, 0.07711, 0.6123, 0.03573, 0.6086, 0.03529, 0.6123, 0.07711, 0.6155, 0.07805, 0.6155, 0.03699, 0.6123, 0.03573, 0.4917, 0.1775, 0.4889, 0.1784, 0.4984, 0.2263, 0.5013, 0.226, 0.4889, 0.1784, 0.4855, 0.1794, 0.4949, 0.2266, 0.4984, 0.2263, 0.6086, 0.03529, 0.6123, 0.03573, 0.6123, 0.0005395, 0.6086, -1.403e-09, 0.6123, 0.03573, 0.6155, 0.03699, 0.6155, 0.002076, 0.6123, 0.0005395, 0.5013, 0.226, 0.4984, 0.2263, 0.4984, 0.2751, 0.5013, 0.2754, 0.4984, 0.2263, 0.4949, 0.2266, 0.4949, 0.2747, 0.4984, 0.2751, 0.6224, 0.03448, 0.6186, 0.03492, 0.6186, 0.0763, 0.6224, 0.07597, 0.6186, 0.03492, 0.6155, 0.03618, 0.6155, 0.07724, 0.6186, 0.0763, 0.5013, 0.2754, 0.4984, 0.2751, 0.4889, 0.3229, 0.4917, 0.3238, 0.4984, 0.2751, 0.4949, 0.2747, 0.4855, 0.3219, 0.4889, 0.3229, 0.6224, 0.07597, 0.6186, 0.0763, 0.6186, 0.1223, 0.6224, 0.1221, 0.6186, 0.0763, 0.6155, 0.07724, 0.6155, 0.1229, 0.6186, 0.1223, 0.4917, 0.3238, 0.4889, 0.3229, 0.4702, 0.368, 0.4728, 0.3694, 0.4889, 0.3229, 0.4855, 0.3219, 0.4671, 0.3663, 0.4702, 0.368, 0.6224, 0.1221, 0.6186, 0.1223, 0.6186, 0.1711, 0.6224, 0.171, 0.6186, 0.1223, 0.6155, 0.1229, 0.6155, 0.1713, 0.6186, 0.1711, 0.4728, 0.3694, 0.4702, 0.368, 0.4431, 0.4086, 0.4454, 0.4105, 0.4702, 0.368, 0.4671, 0.3663, 0.4404, 0.4063, 0.4431, 0.4086, 0.6224, 0.171, 0.6186, 0.1711, 0.6186, 0.2209, 0.6224, 0.2209, 0.6186, 0.1711, 0.6155, 0.1713, 0.6155, 0.2207, 0.6186, 0.2209, 0.4454, 0.4105, 0.4431, 0.4086, 0.4086, 0.4431, 0.4105, 0.4454, 0.4431, 0.4086, 0.4404, 0.4063, 0.4063, 0.4404, 0.4086, 0.4431, 0.6224, 0.2209, 0.6186, 0.2209, 0.6186, 0.2697, 0.6224, 0.2699, 0.6186, 0.2209, 0.6155, 0.2207, 0.6155, 0.2691, 0.6186, 0.2697, 0.4105, 0.4454, 0.4086, 0.4431, 0.368, 0.4702, 0.3694, 0.4728, 0.4086, 0.4431, 0.4063, 0.4404, 0.3663, 0.4671, 0.368, 0.4702, 0.6224, 0.2699, 0.6186, 0.2697, 0.6186, 0.3156, 0.6224, 0.316, 0.6186, 0.2697, 0.6155, 0.2691, 0.6155, 0.3147, 0.6186, 0.3156, 0.3694, 0.4728, 0.368, 0.4702, 0.3229, 0.4889, 0.3238, 0.4917, 0.368, 0.4702, 0.3663, 0.4671, 0.3219, 0.4855, 0.3229, 0.4889, 0.6224, 0.316, 0.6186, 0.3156, 0.6186, 0.357, 0.6224, 0.3575, 0.6186, 0.3156, 0.6155, 0.3147, 0.6155, 0.3558, 0.6186, 0.357, 0.3238, 0.4917, 0.3229, 0.4889, 0.2751, 0.4984, 0.2754, 0.5013, 0.3229, 0.4889, 0.3219, 0.4855, 0.2747, 0.4949, 0.2751, 0.4984, 0.5082, 1.979e-08, 0.5045, 0.0005395, 0.5045, 0.03573, 0.5082, 0.03529, 0.5045, 0.0005395, 0.5013, 0.002076, 0.5013, 0.03699, 0.5045, 0.03573, 0.2754, 0.5013, 0.2751, 0.4984, 0.2263, 0.4984, 0.226, 0.5013, 0.2751, 0.4984, 0.2747, 0.4949, 0.2266, 0.4949, 0.2263, 0.4984, 0.5082, 0.03529, 0.5045, 0.03573, 0.5045, 0.07711, 0.5082, 0.07678, 0.5045, 0.03573, 0.5013, 0.03699, 0.5013, 0.07805, 0.5045, 0.07711, 0.226, 0.5013, 0.2263, 0.4984, 0.1784, 0.4889, 0.1775, 0.4917, 0.2263, 0.4984, 0.2266, 0.4949, 0.1794, 0.4855, 0.1784, 0.4889, 0.5082, 0.07678, 0.5045, 0.07711, 0.5045, 0.1231, 0.5082, 0.1229, 0.5045, 0.07711, 0.5013, 0.07805, 0.5013, 0.1237, 0.5045, 0.1231, 0.1775, 0.4917, 0.1784, 0.4889, 0.1333, 0.4702, 0.1319, 0.4728, 0.1784, 0.4889, 0.1794, 0.4855, 0.135, 0.4671, 0.1333, 0.4702, 0.5082, 0.1229, 0.5045, 0.1231, 0.5045, 0.1719, 0.5082, 0.1718, 0.5045, 0.1231, 0.5013, 0.1237, 0.5013, 0.1721, 0.5045, 0.1719, 0.1319, 0.4728, 0.1333, 0.4702, 0.09276, 0.4431, 0.09088, 0.4454, 0.1333, 0.4702, 0.135, 0.4671, 0.09499, 0.4404, 0.09276, 0.4431, 0.5082, 0.1718, 0.5045, 0.1719, 0.5045, 0.2217, 0.5082, 0.2217, 0.5045, 0.1719, 0.5013, 0.1721, 0.5013, 0.2215, 0.5045, 0.2217, 0.09088, 0.4454, 0.09276, 0.4431, 0.05826, 0.4086, 0.05596, 0.4105, 0.09276, 0.4431, 0.09499, 0.4404, 0.06097, 0.4063, 0.05826, 0.4086, 0.5082, 0.2217, 0.5045, 0.2217, 0.5045, 0.2705, 0.5082, 0.2707, 0.5045, 0.2217, 0.5013, 0.2215, 0.5013, 0.2699, 0.5045, 0.2705, 0.05596, 0.4105, 0.05826, 0.4086, 0.03115, 0.368, 0.02853, 0.3694, 0.05826, 0.4086, 0.06097, 0.4063, 0.03425, 0.3663, 0.03115, 0.368, 0.5082, 0.2707, 0.5045, 0.2705, 0.5045, 0.3165, 0.5082, 0.3168, 0.5045, 0.2705, 0.5013, 0.2699, 0.5013, 0.3155, 0.5045, 0.3165, 0.02853, 0.3694, 0.03115, 0.368, 0.01248, 0.3229, 0.009633, 0.3238, 0.03115, 0.368, 0.03425, 0.3663, 0.01584, 0.3219, 0.01248, 0.3229, 0.5481, 0.3583, 0.5537, 0.3576, 0.5537, 0.3163, 0.5481, 0.3168, 0.5537, 0.3576, 0.5584, 0.3557, 0.5584, 0.3149, 0.5537, 0.3163, 0.4703, 0.8688, 0.4664, 0.8667, 0.4396, 0.9068, 0.443, 0.9096, 0.4664, 0.8667, 0.4617, 0.8642, 0.4355, 0.9034, 0.4396, 0.9068, 0.5481, 0.3936, 0.5537, 0.3928, 0.5537, 0.3576, 0.5481, 0.3583, 0.5537, 0.3928, 0.5584, 0.3905, 0.5584, 0.3557, 0.5537, 0.3576, 0.4891, 0.8234, 0.4848, 0.8221, 0.4664, 0.8667, 0.4703, 0.8688, 0.4848, 0.8221, 0.4798, 0.8206, 0.4617, 0.8642, 0.4664, 0.8667, 0.6829, 0.3168, 0.6773, 0.3163, 0.6773, 0.3576, 0.6829, 0.3583, 0.6773, 0.3163, 0.6726, 0.3149, 0.6726, 0.3557, 0.6773, 0.3576, 0.4987, 0.7752, 0.4942, 0.7748, 0.4848, 0.8221, 0.4891, 0.8234, 0.4942, 0.7748, 0.489, 0.7743, 0.4798, 0.8206, 0.4848, 0.8221, 0.6829, 0.2707, 0.6773, 0.2704, 0.6773, 0.3163, 0.6829, 0.3168, 0.6773, 0.2704, 0.6726, 0.2695, 0.6726, 0.3149, 0.6773, 0.3163, 0.4987, 0.7261, 0.4942, 0.7265, 0.4942, 0.7748, 0.4987, 0.7752, 0.4942, 0.7265, 0.489, 0.7271, 0.489, 0.7743, 0.4942, 0.7748, 0.6829, 0.2217, 0.6773, 0.2216, 0.6773, 0.2704, 0.6829, 0.2707, 0.6773, 0.2216, 0.6726, 0.2213, 0.6726, 0.2695, 0.6773, 0.2704, 0.4891, 0.6779, 0.4848, 0.6792, 0.4942, 0.7265, 0.4987, 0.7261, 0.4848, 0.6792, 0.4798, 0.6808, 0.489, 0.7271, 0.4942, 0.7265, 0.6829, 0.1718, 0.6773, 0.1719, 0.6773, 0.2216, 0.6829, 0.2217, 0.6773, 0.1719, 0.6726, 0.1722, 0.6726, 0.2213, 0.6773, 0.2216, 0.4703, 0.6326, 0.4664, 0.6347, 0.4848, 0.6792, 0.4891, 0.6779, 0.4664, 0.6347, 0.4617, 0.6371, 0.4798, 0.6808, 0.4848, 0.6792, 0.6829, 0.1229, 0.6773, 0.1232, 0.6773, 0.1719, 0.6829, 0.1718, 0.6773, 0.1232, 0.6726, 0.1241, 0.6726, 0.1722, 0.6773, 0.1719, 0.443, 0.5917, 0.4396, 0.5946, 0.4664, 0.6347, 0.4703, 0.6326, 0.4396, 0.5946, 0.4355, 0.5979, 0.4617, 0.6371, 0.4664, 0.6347, 0.6829, 0.07678, 0.6773, 0.07727, 0.6773, 0.1232, 0.6829, 0.1229, 0.6773, 0.07727, 0.6726, 0.07868, 0.6726, 0.1241, 0.6773, 0.1232, 0.4083, 0.557, 0.4054, 0.5604, 0.4396, 0.5946, 0.443, 0.5917, 0.4054, 0.5604, 0.4021, 0.5645, 0.4355, 0.5979, 0.4396, 0.5946, 0.6829, 0.03529, 0.6773, 0.03595, 0.6773, 0.07727, 0.6829, 0.07678, 0.6773, 0.03595, 0.6726, 0.03784, 0.6726, 0.07868, 0.6773, 0.07727, 0.3674, 0.5297, 0.3653, 0.5336, 0.4054, 0.5604, 0.4083, 0.557, 0.3653, 0.5336, 0.3629, 0.5383, 0.4021, 0.5645, 0.4054, 0.5604, 0.5687, 0.3583, 0.5631, 0.3576, 0.5631, 0.3928, 0.5687, 0.3936, 0.5631, 0.3576, 0.5584, 0.3557, 0.5584, 0.3905, 0.5631, 0.3928, 0.3221, 0.5109, 0.3208, 0.5152, 0.3653, 0.5336, 0.3674, 0.5297, 0.3208, 0.5152, 0.3192, 0.5202, 0.3629, 0.5383, 0.3653, 0.5336, 0.5687, 0.3168, 0.5631, 0.3163, 0.5631, 0.3576, 0.5687, 0.3583, 0.5631, 0.3163, 0.5584, 0.3149, 0.5584, 0.3557, 0.5631, 0.3576, 0.2739, 0.5013, 0.2735, 0.5058, 0.3208, 0.5152, 0.3221, 0.5109, 0.2735, 0.5058, 0.2729, 0.511, 0.3192, 0.5202, 0.3208, 0.5152, 0.5687, 0.2707, 0.5631, 0.2704, 0.5631, 0.3163, 0.5687, 0.3168, 0.5631, 0.2704, 0.5584, 0.2695, 0.5584, 0.3149, 0.5631, 0.3163, 0.2248, 0.5013, 0.2252, 0.5058, 0.2735, 0.5058, 0.2739, 0.5013, 0.2252, 0.5058, 0.2257, 0.511, 0.2729, 0.511, 0.2735, 0.5058, 0.5687, 0.2217, 0.5631, 0.2216, 0.5631, 0.2704, 0.5687, 0.2707, 0.5631, 0.2216, 0.5584, 0.2213, 0.5584, 0.2695, 0.5631, 0.2704, 0.1766, 0.5109, 0.1779, 0.5152, 0.2252, 0.5058, 0.2248, 0.5013, 0.1779, 0.5152, 0.1794, 0.5202, 0.2257, 0.511, 0.2252, 0.5058, 0.5687, 0.1718, 0.5631, 0.1719, 0.5631, 0.2216, 0.5687, 0.2217, 0.5631, 0.1719, 0.5584, 0.1722, 0.5584, 0.2213, 0.5631, 0.2216, 0.1312, 0.5297, 0.1333, 0.5336, 0.1779, 0.5152, 0.1766, 0.5109, 0.1333, 0.5336, 0.1358, 0.5383, 0.1794, 0.5202, 0.1779, 0.5152, 0.5687, 0.1229, 0.5631, 0.1232, 0.5631, 0.1719, 0.5687, 0.1718, 0.5631, 0.1232, 0.5584, 0.1241, 0.5584, 0.1722, 0.5631, 0.1719, 0.09039, 0.557, 0.09322, 0.5604, 0.1333, 0.5336, 0.1312, 0.5297, 0.09322, 0.5604, 0.09656, 0.5645, 0.1358, 0.5383, 0.1333, 0.5336, 0.5687, 0.07678, 0.5631, 0.07727, 0.5631, 0.1232, 0.5687, 0.1229, 0.5631, 0.07727, 0.5584, 0.07868, 0.5584, 0.1241, 0.5631, 0.1232, 0.05566, 0.5917, 0.05911, 0.5946, 0.09322, 0.5604, 0.09039, 0.557, 0.05911, 0.5946, 0.06317, 0.5979, 0.09656, 0.5645, 0.09322, 0.5604, 0.5687, 0.03529, 0.5631, 0.03595, 0.5631, 0.07727, 0.5687, 0.07678, 0.5631, 0.03595, 0.5584, 0.03784, 0.5584, 0.07868, 0.5631, 0.07727, 0.02838, 0.6326, 0.03231, 0.6347, 0.05911, 0.5946, 0.05566, 0.5917, 0.03231, 0.6347, 0.03694, 0.6371, 0.06317, 0.5979, 0.05911, 0.5946, 0.5687, -3.147e-09, 0.5631, 0.0008084, 0.5631, 0.03595, 0.5687, 0.03529, 0.6678, 0.03514, 0.6726, 0.03703, 0.6726, 0.002302, 0.6678, -1.186e-09, 0.009582, 0.6779, 0.01385, 0.6792, 0.03231, 0.6347, 0.02838, 0.6326, 0.01385, 0.6792, 0.01888, 0.6808, 0.03694, 0.6371, 0.03231, 0.6347, 0.6623, 0.07597, 0.6678, 0.07646, 0.6678, 0.03514, 0.6623, 0.03448, 0.6678, 0.07646, 0.6726, 0.07787, 0.6726, 0.03703, 0.6678, 0.03514, 2.894e-08, 0.7261, 0.004436, 0.7265, 0.01385, 0.6792, 0.009582, 0.6779, 0.004436, 0.7265, 0.009668, 0.7271, 0.01888, 0.6808, 0.01385, 0.6792, 0.6623, 0.1221, 0.6678, 0.1224, 0.6678, 0.07646, 0.6623, 0.07597, 0.6678, 0.1224, 0.6726, 0.1232, 0.6726, 0.07787, 0.6678, 0.07646, -3.227e-09, 0.7752, 0.004436, 0.7748, 0.004436, 0.7265, 2.894e-08, 0.7261, 0.004436, 0.7748, 0.009668, 0.7743, 0.009668, 0.7271, 0.004436, 0.7265, 0.6623, 0.171, 0.6678, 0.1711, 0.6678, 0.1224, 0.6623, 0.1221, 0.6678, 0.1711, 0.6726, 0.1714, 0.6726, 0.1232, 0.6678, 0.1224, 0.009582, 0.8234, 0.01385, 0.8221, 0.004436, 0.7748, -3.227e-09, 0.7752, 0.01385, 0.8221, 0.01888, 0.8206, 0.009668, 0.7743, 0.004436, 0.7748, 0.6623, 0.2209, 0.6678, 0.2208, 0.6678, 0.1711, 0.6623, 0.171, 0.6678, 0.2208, 0.6726, 0.2205, 0.6726, 0.1714, 0.6678, 0.1711, 0.02838, 0.8688, 0.03231, 0.8667, 0.01385, 0.8221, 0.009582, 0.8234, 0.03231, 0.8667, 0.03694, 0.8642, 0.01888, 0.8206, 0.01385, 0.8221, 0.6623, 0.2699, 0.6678, 0.2696, 0.6678, 0.2208, 0.6623, 0.2209, 0.6678, 0.2696, 0.6726, 0.2687, 0.6726, 0.2205, 0.6678, 0.2208, 0.05566, 0.9096, 0.05911, 0.9068, 0.03231, 0.8667, 0.02838, 0.8688, 0.05911, 0.9068, 0.06317, 0.9034, 0.03694, 0.8642, 0.03231, 0.8667, 0.6623, 0.316, 0.6678, 0.3155, 0.6678, 0.2696, 0.6623, 0.2699, 0.6678, 0.3155, 0.6726, 0.3141, 0.6726, 0.2687, 0.6678, 0.2696, 0.09039, 0.9443, 0.09322, 0.9409, 0.05911, 0.9068, 0.05566, 0.9096, 0.09322, 0.9409, 0.09656, 0.9368, 0.06317, 0.9034, 0.05911, 0.9068, 0.6623, 0.3575, 0.6678, 0.3568, 0.6678, 0.3155, 0.6623, 0.316, 0.6678, 0.3568, 0.6726, 0.3549, 0.6726, 0.3141, 0.6678, 0.3155, 0.1312, 0.9716, 0.1333, 0.9677, 0.09322, 0.9409, 0.09039, 0.9443, 0.1333, 0.9677, 0.1358, 0.9631, 0.09656, 0.9368, 0.09322, 0.9409, 0.6623, 0.3928, 0.6678, 0.3919, 0.6678, 0.3568, 0.6623, 0.3575, 0.6678, 0.3919, 0.6726, 0.3896, 0.6726, 0.3549, 0.6678, 0.3568, 0.1766, 0.9904, 0.1779, 0.9862, 0.1333, 0.9677, 0.1312, 0.9716, 0.1779, 0.9862, 0.1794, 0.9811, 0.1358, 0.9631, 0.1333, 0.9677, 0.5481, 0.07678, 0.5537, 0.07727, 0.5537, 0.03595, 0.5481, 0.03529, 0.5537, 0.07727, 0.5584, 0.07868, 0.5584, 0.03784, 0.5537, 0.03595, 0.2248, 1.0, 0.2252, 0.9956, 0.1779, 0.9862, 0.1766, 0.9904, 0.2252, 0.9956, 0.2257, 0.9903, 0.1794, 0.9811, 0.1779, 0.9862, 0.5481, 0.1229, 0.5537, 0.1232, 0.5537, 0.07727, 0.5481, 0.07678, 0.5537, 0.1232, 0.5584, 0.1241, 0.5584, 0.07868, 0.5537, 0.07727, 0.2739, 1.0, 0.2735, 0.9956, 0.2252, 0.9956, 0.2248, 1.0, 0.2735, 0.9956, 0.2729, 0.9903, 0.2257, 0.9903, 0.2252, 0.9956, 0.5481, 0.1718, 0.5537, 0.1719, 0.5537, 0.1232, 0.5481, 0.1229, 0.5537, 0.1719, 0.5584, 0.1722, 0.5584, 0.1241, 0.5537, 0.1232, 0.3221, 0.9904, 0.3208, 0.9862, 0.2735, 0.9956, 0.2739, 1.0, 0.3208, 0.9862, 0.3192, 0.9811, 0.2729, 0.9903, 0.2735, 0.9956, 0.5481, 0.2217, 0.5537, 0.2216, 0.5537, 0.1719, 0.5481, 0.1718, 0.5537, 0.2216, 0.5584, 0.2213, 0.5584, 0.1722, 0.5537, 0.1719, 0.3674, 0.9716, 0.3653, 0.9677, 0.3208, 0.9862, 0.3221, 0.9904, 0.3653, 0.9677, 0.3629, 0.9631, 0.3192, 0.9811, 0.3208, 0.9862, 0.5481, 0.2707, 0.5537, 0.2704, 0.5537, 0.2216, 0.5481, 0.2217, 0.5537, 0.2704, 0.5584, 0.2695, 0.5584, 0.2213, 0.5537, 0.2216, 0.4083, 0.9443, 0.4054, 0.9409, 0.3653, 0.9677, 0.3674, 0.9716, 0.4054, 0.9409, 0.4021, 0.9368, 0.3629, 0.9631, 0.3653, 0.9677, 0.5481, 0.3168, 0.5537, 0.3163, 0.5537, 0.2704, 0.5481, 0.2707, 0.5537, 0.3163, 0.5584, 0.3149, 0.5584, 0.2695, 0.5537, 0.2704, 0.443, 0.9096, 0.4396, 0.9068, 0.4054, 0.9409, 0.4083, 0.9443, 0.4396, 0.9068, 0.4355, 0.9034, 0.4021, 0.9368, 0.4054, 0.9409, 0.5082, 0.3168, 0.5082, 0.3583, 0.5481, 0.3583, 0.5481, 0.3168, 0.5082, 0.3583, 0.5082, 0.3936, 0.5481, 0.3936, 0.5481, 0.3583, 0.7228, 0.3583, 0.7228, 0.3168, 0.6829, 0.3168, 0.6829, 0.3583, 0.7228, 0.3168, 0.7228, 0.2707, 0.6829, 0.2707, 0.6829, 0.3168, 0.7228, 0.2707, 0.7228, 0.2217, 0.6829, 0.2217, 0.6829, 0.2707, 0.7228, 0.2217, 0.7228, 0.1718, 0.6829, 0.1718, 0.6829, 0.2217, 0.7228, 0.1229, 0.6829, 0.1229, 0.6829, 0.1718, 0.7228, 0.1718, 0.7228, 0.07678, 0.6829, 0.07678, 0.6829, 0.1229, 0.7228, 0.1229, 0.7228, 0.03529, 0.6829, 0.03529, 0.6829, 0.07678, 0.7228, 0.07678, 0.7228, 3.587e-09, 0.6829, 1.843e-09, 0.6829, 0.03529, 0.7228, 0.03529, 0.6086, 0.3168, 0.5687, 0.3168, 0.5687, 0.3583, 0.6086, 0.3583, 0.6086, 0.2707, 0.5687, 0.2707, 0.5687, 0.3168, 0.6086, 0.3168, 0.6086, 0.2217, 0.5687, 0.2217, 0.5687, 0.2707, 0.6086, 0.2707, 0.6086, 0.1718, 0.5687, 0.1718, 0.5687, 0.2217, 0.6086, 0.2217, 0.6086, 0.1229, 0.5687, 0.1229, 0.5687, 0.1718, 0.6086, 0.1718, 0.6086, 0.07678, 0.5687, 0.07678, 0.5687, 0.1229, 0.6086, 0.1229, 0.6086, 0.03529, 0.5687, 0.03529, 0.5687, 0.07678, 0.6086, 0.07678, 0.6086, -1.403e-09, 0.5687, -3.147e-09, 0.5687, 0.03529, 0.6086, 0.03529, 0.6224, 0.07597, 0.6623, 0.07597, 0.6623, 0.03448, 0.6224, 0.03448, 0.6224, 0.1221, 0.6623, 0.1221, 0.6623, 0.07597, 0.6224, 0.07597, 0.6224, 0.171, 0.6623, 0.171, 0.6623, 0.1221, 0.6224, 0.1221, 0.6224, 0.2209, 0.6623, 0.2209, 0.6623, 0.171, 0.6224, 0.171, 0.6224, 0.2209, 0.6224, 0.2699, 0.6623, 0.2699, 0.6623, 0.2209, 0.6224, 0.2699, 0.6224, 0.316, 0.6623, 0.316, 0.6623, 0.2699, 0.6224, 0.316, 0.6224, 0.3575, 0.6623, 0.3575, 0.6623, 0.316, 0.5082, 1.979e-08, 0.5082, 0.03529, 0.5481, 0.03529, 0.5481, 1.805e-08, 0.5082, 0.03529, 0.5082, 0.07678, 0.5481, 0.07678, 0.5481, 0.03529, 0.5082, 0.07678, 0.5082, 0.1229, 0.5481, 0.1229, 0.5481, 0.07678, 0.5082, 0.1229, 0.5082, 0.1718, 0.5481, 0.1718, 0.5481, 0.1229, 0.5082, 0.1718, 0.5082, 0.2217, 0.5481, 0.2217, 0.5481, 0.1718, 0.5082, 0.2217, 0.5082, 0.2707, 0.5481, 0.2707, 0.5481, 0.2217, 0.5082, 0.2707, 0.5082, 0.3168, 0.5481, 0.3168, 0.5481, 0.2707, 0.01584, 0.3219, 0.03425, 0.3663, 0.06097, 0.4063, 0.09499, 0.4404, 0.135, 0.4671, 0.1794, 0.4855, 0.2266, 0.4949, 0.2747, 0.4949, 0.3219, 0.4855, 0.3663, 0.4671, 0.4063, 0.4404, 0.4404, 0.4063, 0.4671, 0.3663, 0.4855, 0.3219, 0.4949, 0.2747, 0.4949, 0.2266, 0.4855, 0.1794, 0.4671, 0.135, 0.4404, 0.09499, 0.4063, 0.06097, 0.3663, 0.03425, 0.3219, 0.01584, 0.2747, 0.006452, 0.2266, 0.006452, 0.1794, 0.01584, 0.135, 0.03425, 0.09499, 0.06097, 0.06097, 0.09499, 0.03425, 0.135, 0.01584, 0.1794, 0.006452, 0.2266, 0.006452, 0.2747, 0.6041, 0.1968, 0.3542, 0.1968, 0.3542, 0.1646, 0.6041, 0.1646, 0.6041, 0.09546, 0.3542, 0.09546, 0.3542, 0.06124, 0.6041, 0.06124, 0.6041, 0.06124, 0.3542, 0.06124, 0.3542, 0.02901, 0.6041, 0.02901, 0.6041, 0.02901, 0.3542, 0.02901, 0.3542, 1.546e-08, 0.6041, 4.535e-09, 0.8539, 0.2505, 0.6041, 0.2505, 0.6041, 0.2258, 0.8539, 0.2258, 0.8539, 0.2258, 0.6041, 0.2258, 0.6041, 0.1968, 0.8539, 0.1968, 0.8539, 0.1968, 0.6041, 0.1968, 0.6041, 0.1646, 0.8539, 0.1646, 0.8539, 0.1646, 0.6041, 0.1646, 0.6041, 0.1304, 0.8539, 0.1304, 0.8539, 0.1304, 0.6041, 0.1304, 0.6041, 0.09546, 0.8539, 0.09546, 0.8539, 0.09546, 0.6041, 0.09546, 0.6041, 0.06124, 0.8539, 0.06124, 0.8539, 0.06124, 0.6041, 0.06124, 0.6041, 0.02901, 0.8539, 0.02901, 0.8539, 0.02901, 0.6041, 0.02901, 0.6041, 1.485e-08, 0.8539, 3.928e-09, 0.6041, 0.501, 0.3542, 0.501, 0.3542, 0.4763, 0.6041, 0.4763, 0.6041, 0.4763, 0.3542, 0.4763, 0.3542, 0.4473, 0.6041, 0.4473, 0.6041, 0.4473, 0.3542, 0.4473, 0.3542, 0.4151, 0.6041, 0.4151, 0.6041, 0.4151, 0.3542, 0.4151, 0.3542, 0.3808, 0.6041, 0.3808, 0.6041, 0.3808, 0.3542, 0.3808, 0.3542, 0.346, 0.6041, 0.346, 0.6041, 0.346, 0.3542, 0.346, 0.3542, 0.3117, 0.6041, 0.3117, 0.6041, 0.3117, 0.3542, 0.3117, 0.3542, 0.2795, 0.6041, 0.2795, 0.6041, 0.2795, 0.3542, 0.2795, 0.3542, 0.2505, 0.6041, 0.2505, 0.6041, 0.7515, 0.3542, 0.7515, 0.3542, 0.7268, 0.6041, 0.7268, 0.6041, 0.7268, 0.3542, 0.7268, 0.3542, 0.6978, 0.6041, 0.6978, 0.6041, 0.6978, 0.3542, 0.6978, 0.3542, 0.6656, 0.6041, 0.6656, 0.6041, 0.6656, 0.3542, 0.6656, 0.3542, 0.6313, 0.6041, 0.6313, 0.6041, 0.6313, 0.3542, 0.6313, 0.3542, 0.5964, 0.6041, 0.5964, 0.6041, 0.5964, 0.3542, 0.5964, 0.3542, 0.5622, 0.6041, 0.5622, 0.6041, 0.5622, 0.3542, 0.5622, 0.3542, 0.53, 0.6041, 0.53, 0.6041, 0.53, 0.3542, 0.53, 0.3542, 0.501, 0.6041, 0.501, 0.6041, 0.2505, 0.3542, 0.2505, 0.3542, 0.2258, 0.6041, 0.2258, 0.6041, 0.2258, 0.3542, 0.2258, 0.3542, 0.1968, 0.6041, 0.1968, 0.6041, 0.1646, 0.3542, 0.1646, 0.3542, 0.1304, 0.6041, 0.1304, 0.6041, 0.1304, 0.3542, 0.1304, 0.3542, 0.09546, 0.6041, 0.09546, 0.7854, 0.5003, 0.7557, 0.5003, 0.7557, 0.2505, 0.7854, 0.2505, 0.692, 0.5003, 0.6605, 0.5003, 0.6605, 0.2505, 0.692, 0.2505, 0.6605, 0.5003, 0.6308, 0.5003, 0.6308, 0.2505, 0.6605, 0.2505, 0.6308, 0.5003, 0.6041, 0.5003, 0.6041, 0.2505, 0.6308, 0.2505, 0.2308, 0.9583, 0.208, 0.9583, 0.208, 0.7085, 0.2308, 0.7085, 0.208, 0.9583, 0.1813, 0.9583, 0.1813, 0.7085, 0.208, 0.7085, 0.1813, 0.9583, 0.1516, 0.9583, 0.1516, 0.7085, 0.1813, 0.7085, 0.1516, 0.9583, 0.1201, 0.9583, 0.1201, 0.7085, 0.1516, 0.7085, 0.1201, 0.9583, 0.08795, 0.9583, 0.08795, 0.7085, 0.1201, 0.7085, 0.08795, 0.9583, 0.05642, 0.9583, 0.05642, 0.7085, 0.08795, 0.7085, 0.05642, 0.9583, 0.02673, 0.9583, 0.02673, 0.7085, 0.05642, 0.7085, 0.02673, 0.9583, 0.0, 0.9583, 0.0, 0.7085, 0.02673, 0.7085, 0.8348, 0.7502, 0.8121, 0.7502, 0.8121, 0.5003, 0.8348, 0.5003, 0.8121, 0.7502, 0.7854, 0.7502, 0.7854, 0.5003, 0.8121, 0.5003, 0.7854, 0.7502, 0.7557, 0.7502, 0.7557, 0.5003, 0.7854, 0.5003, 0.7557, 0.7502, 0.7242, 0.7502, 0.7242, 0.5003, 0.7557, 0.5003, 0.7242, 0.7502, 0.692, 0.7502, 0.692, 0.5003, 0.7242, 0.5003, 0.692, 0.7502, 0.6605, 0.7502, 0.6605, 0.5003, 0.692, 0.5003, 0.6605, 0.7502, 0.6308, 0.7502, 0.6308, 0.5003, 0.6605, 0.5003, 0.6308, 0.7502, 0.6041, 0.7502, 0.6041, 0.5003, 0.6308, 0.5003, 0.8348, 1.0, 0.8121, 1.0, 0.8121, 0.7502, 0.8348, 0.7502, 0.8121, 1.0, 0.7854, 1.0, 0.7854, 0.7502, 0.8121, 0.7502, 0.7854, 1.0, 0.7557, 1.0, 0.7557, 0.7502, 0.7854, 0.7502, 0.7557, 1.0, 0.7242, 1.0, 0.7242, 0.7502, 0.7557, 0.7502, 0.7242, 1.0, 0.692, 1.0, 0.692, 0.7502, 0.7242, 0.7502, 0.692, 1.0, 0.6605, 1.0, 0.6605, 0.7502, 0.692, 0.7502, 0.6605, 1.0, 0.6308, 1.0, 0.6308, 0.7502, 0.6605, 0.7502, 0.6308, 1.0, 0.6041, 1.0, 0.6041, 0.7502, 0.6308, 0.7502, 0.8348, 0.5003, 0.8121, 0.5003, 0.8121, 0.2505, 0.8348, 0.2505, 0.8121, 0.5003, 0.7854, 0.5003, 0.7854, 0.2505, 0.8121, 0.2505, 0.7557, 0.5003, 0.7242, 0.5003, 0.7242, 0.2505, 0.7557, 0.2505, 0.7242, 0.5003, 0.692, 0.5003, 0.692, 0.2505, 0.7242, 0.2505, 0.006807, 0.2288, 9.655e-09, 0.1946, 0.01395, 0.1932, 0.02022, 0.2247, 9.655e-09, 0.1946, 9.368e-09, 0.1597, 0.01395, 0.1611, 0.01395, 0.1932, 9.368e-09, 0.1597, 0.006807, 0.1255, 0.02022, 0.1295, 0.01395, 0.1611, 0.006807, 0.1255, 0.02016, 0.09322, 0.03252, 0.09983, 0.02022, 0.1295, 0.02016, 0.09322, 0.03954, 0.06421, 0.05038, 0.07311, 0.03252, 0.09983, 0.03954, 0.06421, 0.06421, 0.03954, 0.07311, 0.05038, 0.05038, 0.07311, 0.06421, 0.03954, 0.09322, 0.02016, 0.09983, 0.03252, 0.07311, 0.05038, 0.09322, 0.02016, 0.1255, 0.006807, 0.1295, 0.02022, 0.09983, 0.03252, 0.1255, 0.006807, 0.1597, 1.725e-08, 0.1611, 0.01395, 0.1295, 0.02022, 0.1597, 1.725e-08, 0.1946, 1.696e-08, 0.1932, 0.01395, 0.1611, 0.01395, 0.1946, 1.696e-08, 0.2288, 0.006807, 0.2247, 0.02022, 0.1932, 0.01395, 0.2288, 0.006807, 0.261, 0.02016, 0.2544, 0.03252, 0.2247, 0.02022, 0.261, 0.02016, 0.29, 0.03954, 0.2811, 0.05038, 0.2544, 0.03252, 0.29, 0.03954, 0.3147, 0.06421, 0.3039, 0.07311, 0.2811, 0.05038, 0.3147, 0.06421, 0.3341, 0.09322, 0.3217, 0.09983, 0.3039, 0.07311, 0.3341, 0.09322, 0.3474, 0.1255, 0.334, 0.1295, 0.3217, 0.09983, 0.3474, 0.1255, 0.3542, 0.1597, 0.3403, 0.1611, 0.334, 0.1295, 0.3542, 0.1597, 0.3542, 0.1946, 0.3403, 0.1932, 0.3403, 0.1611, 0.3542, 0.1946, 0.3474, 0.2288, 0.334, 0.2247, 0.3403, 0.1932, 0.3474, 0.2288, 0.3341, 0.261, 0.3217, 0.2544, 0.334, 0.2247, 0.3341, 0.261, 0.3147, 0.29, 0.3039, 0.2811, 0.3217, 0.2544, 0.3147, 0.29, 0.29, 0.3147, 0.2811, 0.3039, 0.3039, 0.2811, 0.29, 0.3147, 0.261, 0.3341, 0.2544, 0.3217, 0.2811, 0.3039, 0.261, 0.3341, 0.2288, 0.3474, 0.2247, 0.334, 0.2544, 0.3217, 0.2288, 0.3474, 0.1946, 0.3542, 0.1932, 0.3403, 0.2247, 0.334, 0.1946, 0.3542, 0.1597, 0.3542, 0.1611, 0.3403, 0.1932, 0.3403, 0.1597, 0.3542, 0.1255, 0.3474, 0.1295, 0.334, 0.1611, 0.3403, 0.1255, 0.3474, 0.09322, 0.3341, 0.09983, 0.3217, 0.1295, 0.334, 0.09322, 0.3341, 0.06421, 0.3147, 0.07311, 0.3039, 0.09983, 0.3217, 0.06421, 0.3147, 0.03954, 0.29, 0.05038, 0.2811, 0.07311, 0.3039, 0.03954, 0.29, 0.02016, 0.261, 0.03252, 0.2544, 0.05038, 0.2811, 0.02016, 0.261, 0.006807, 0.2288, 0.02022, 0.2247, 0.03252, 0.2544, 0.02016, 0.6153, 0.006807, 0.583, 0.02022, 0.579, 0.03252, 0.6087, 0.03954, 0.6443, 0.02016, 0.6153, 0.03252, 0.6087, 0.05038, 0.6354, 0.06421, 0.669, 0.03954, 0.6443, 0.05038, 0.6354, 0.07311, 0.6581, 0.09322, 0.6883, 0.06421, 0.669, 0.07311, 0.6581, 0.09983, 0.676, 0.1255, 0.7017, 0.09322, 0.6883, 0.09983, 0.676, 0.1295, 0.6883, 0.1597, 0.7085, 0.1255, 0.7017, 0.1295, 0.6883, 0.1611, 0.6945, 0.1946, 0.7085, 0.1597, 0.7085, 0.1611, 0.6945, 0.1932, 0.6945, 0.2288, 0.7017, 0.1946, 0.7085, 0.1932, 0.6945, 0.2247, 0.6883, 0.261, 0.6883, 0.2288, 0.7017, 0.2247, 0.6883, 0.2544, 0.676, 0.29, 0.669, 0.261, 0.6883, 0.2544, 0.676, 0.2811, 0.6581, 0.3147, 0.6443, 0.29, 0.669, 0.2811, 0.6581, 0.3039, 0.6354, 0.3341, 0.6153, 0.3147, 0.6443, 0.3039, 0.6354, 0.3217, 0.6087, 0.3474, 0.583, 0.3341, 0.6153, 0.3217, 0.6087, 0.334, 0.579, 0.3542, 0.5488, 0.3474, 0.583, 0.334, 0.579, 0.3403, 0.5474, 0.3542, 0.5139, 0.3542, 0.5488, 0.3403, 0.5474, 0.3403, 0.5153, 0.3474, 0.4797, 0.3542, 0.5139, 0.3403, 0.5153, 0.334, 0.4838, 0.3341, 0.4475, 0.3474, 0.4797, 0.334, 0.4838, 0.3217, 0.4541, 0.3147, 0.4185, 0.3341, 0.4475, 0.3217, 0.4541, 0.3039, 0.4274, 0.29, 0.3938, 0.3147, 0.4185, 0.3039, 0.4274, 0.2811, 0.4046, 0.261, 0.3744, 0.29, 0.3938, 0.2811, 0.4046, 0.2544, 0.3868, 0.2288, 0.3611, 0.261, 0.3744, 0.2544, 0.3868, 0.2247, 0.3745, 0.1946, 0.3542, 0.2288, 0.3611, 0.2247, 0.3745, 0.1932, 0.3682, 0.1597, 0.3542, 0.1946, 0.3542, 0.1932, 0.3682, 0.1611, 0.3682, 0.1255, 0.3611, 0.1597, 0.3542, 0.1611, 0.3682, 0.1295, 0.3745, 0.09322, 0.3744, 0.1255, 0.3611, 0.1295, 0.3745, 0.09983, 0.3868, 0.06421, 0.3938, 0.09322, 0.3744, 0.09983, 0.3868, 0.07311, 0.4046, 0.03954, 0.4185, 0.06421, 0.3938, 0.07311, 0.4046, 0.05038, 0.4274, 0.02016, 0.4475, 0.03954, 0.4185, 0.05038, 0.4274, 0.03252, 0.4541, 0.006807, 0.4797, 0.02016, 0.4475, 0.03252, 0.4541, 0.02022, 0.4838, -1.217e-09, 0.5139, 0.006807, 0.4797, 0.02022, 0.4838, 0.01395, 0.5153, -5.56e-10, 0.5488, -1.217e-09, 0.5139, 0.01395, 0.5153, 0.01395, 0.5474, 0.006807, 0.583, -5.56e-10, 0.5488, 0.01395, 0.5474, 0.02022, 0.579])
me_cylinder_001.materials.append(mat_head_base)
me_cylinder_001.materials.append(mat_head_glass)
me_cylinder_001.update()

# ---- objects
ob_tv_headjar = bpy.data.objects.new('TV_HeadJar', me_cylinder_001)

# ---- transforms, parenting, visibility, modifiers, constraints
ob_tv_headjar.location = (0.0, 0.0, 0.0)

# ---- collection membership
scene.collection.objects.link(ob_tv_headjar)

# ---- scene / render settings (as saved in the file)
scene.frame_start = 1; scene.frame_end = 250; scene.frame_set(5)
scene.render.engine = 'BLENDER_EEVEE_NEXT'
scene.cycles.sampling_pattern = 'TABULATED_SOBOL'
bpy.context.view_layer.update()

# ---- added for rendering (the .blend has no active camera and no usable light): camera, sun
cam_auto = bpy.data.cameras.new('AutoCamera')
cam_auto.lens = 50.0
cam_auto.sensor_width = 36.0
cam_auto.clip_end = 1000.0
ob_auto_camera = bpy.data.objects.new('AutoCamera', cam_auto)
scene.collection.objects.link(ob_auto_camera)
ob_auto_camera.location = (1.67472, -1.93846, 1.71571)
ob_auto_camera.rotation_euler = (1.09748, -7.21219e-08, 0.694738)
scene.camera = ob_auto_camera
light_auto_sun = bpy.data.lights.new('AutoSun', 'SUN')
light_auto_sun.energy = 3.0
light_auto_sun.angle = 0.0523599
ob_auto_sun = bpy.data.objects.new('AutoSun', light_auto_sun)
scene.collection.objects.link(ob_auto_sun)
ob_auto_sun.rotation_euler = (0.872665, 0.174533, 0.523599)
bpy.context.view_layer.update()
